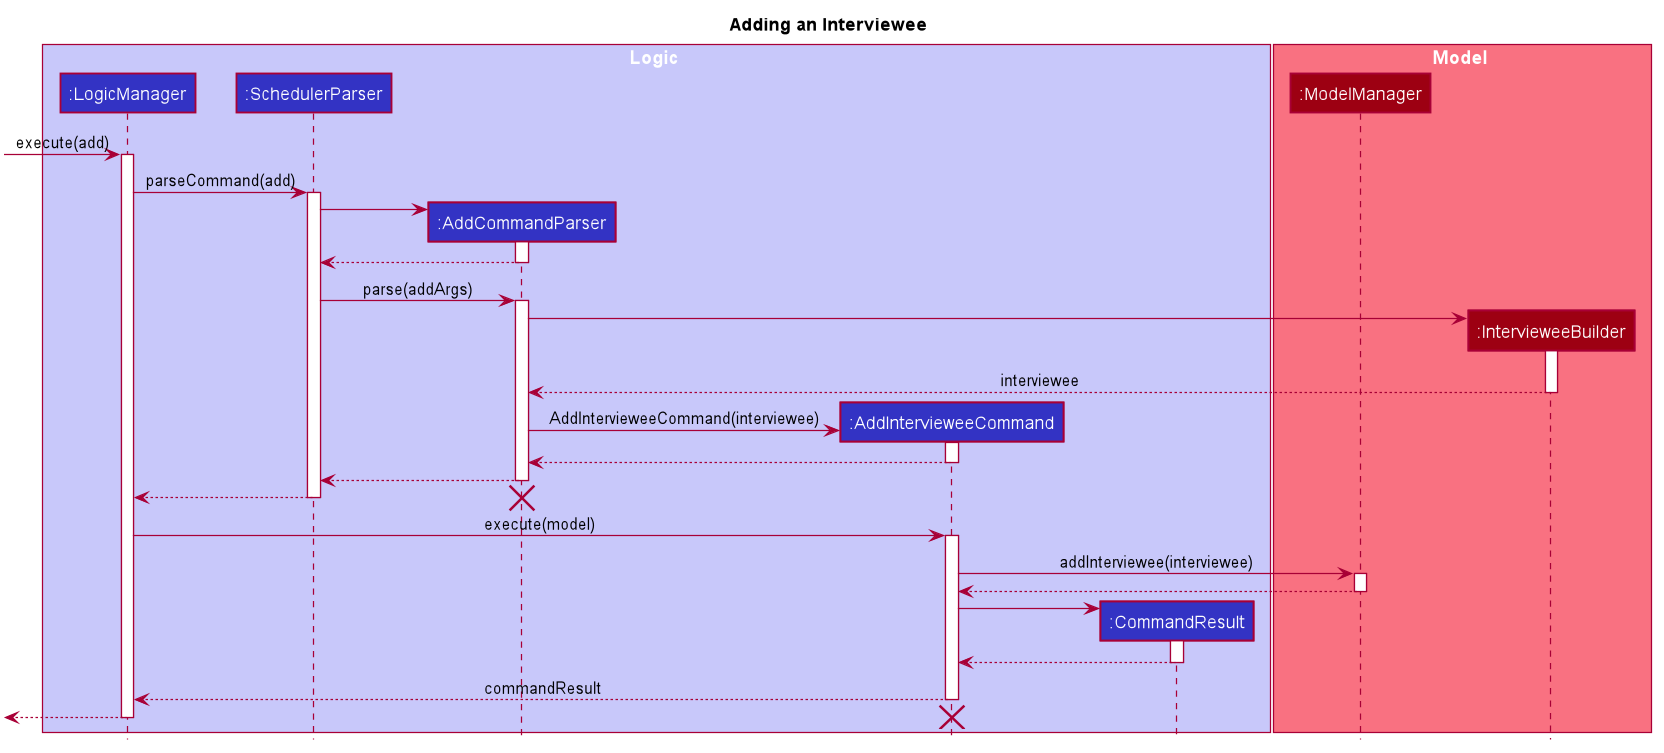

The diagram above was rendered by PlantUML. Its source (embedded in the PNG):
@startuml








skinparam BackgroundColor #FFFFFFF

skinparam Shadowing false

skinparam Class {
    FontColor #FFFFFF
    BorderThickness 1
    BorderColor #FFFFFF
    StereotypeFontColor #FFFFFF
    FontName Arial
    AttributeFontColor #FFFFFF
}

skinparam Actor {
    BorderColor #000000
    Color #000000
    FontName Arial
}

skinparam Sequence {
    MessageAlign center
    BoxFontSize 15
    BoxPadding 0
    BoxFontColor #FFFFFF
    FontName Arial
}

skinparam Participant {
    FontColor #FFFFFFF
    Padding 20
}

skinparam MinClassWidth 50
skinparam ParticipantPadding 10
skinparam Shadowing false
skinparam DefaultTextAlignment center
skinparam packageStyle Rectangle

hide footbox
hide members
hide circle
title Adding an Interviewee

box Logic #C8C8FA
participant ":LogicManager" as LogicManager #3333C4
participant ":SchedulerParser" as SchedulerParser #3333C4
participant ":AddCommandParser" as AddCommandParser #3333C4
participant ":AddIntervieweeCommand" as AddIntervieweeCommand #3333C4
participant ":CommandResult" as CommandResult #3333C4
end box

box Model #F97181
participant ":ModelManager" as ModelManager #9D0012
participant ":IntervieweeBuilder" as IntervieweeBuilder #9D0012
end box

[-> LogicManager: execute(add)
activate LogicManager

LogicManager -> SchedulerParser: parseCommand(add)
activate SchedulerParser

create AddCommandParser
SchedulerParser -> AddCommandParser
activate AddCommandParser

AddCommandParser --> SchedulerParser
deactivate AddCommandParser

SchedulerParser -> AddCommandParser: parse(addArgs)
activate AddCommandParser

create IntervieweeBuilder
AddCommandParser -> IntervieweeBuilder
activate IntervieweeBuilder

IntervieweeBuilder --> AddCommandParser: interviewee
deactivate IntervieweeBuilder

create AddIntervieweeCommand
AddCommandParser -> AddIntervieweeCommand: AddIntervieweeCommand(interviewee)
activate AddIntervieweeCommand

AddIntervieweeCommand --> AddCommandParser
deactivate AddIntervieweeCommand

AddCommandParser --> SchedulerParser
deactivate AddCommandParser

SchedulerParser --> LogicManager
deactivate SchedulerParser
destroy AddCommandParser

LogicManager -> AddIntervieweeCommand: execute(model)
activate AddIntervieweeCommand

AddIntervieweeCommand -> ModelManager: addInterviewee(interviewee)
activate ModelManager

ModelManager --> AddIntervieweeCommand
deactivate ModelManager

create CommandResult
AddIntervieweeCommand -> CommandResult
activate CommandResult

CommandResult --> AddIntervieweeCommand
deactivate CommandResult

AddIntervieweeCommand --> LogicManager: commandResult
deactivate AddIntervieweeCommand

[<-- LogicManager
destroy AddIntervieweeCommand
deactivate LogicManager

@enduml